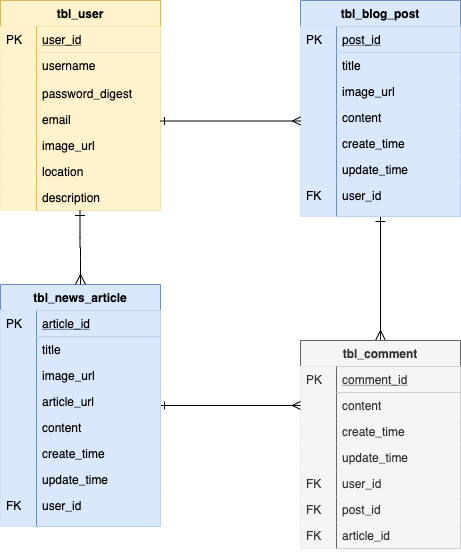

The diagram above was exported from draw.io. Its source (the exported page's mxGraphModel, read from the mxfile embedded in the PNG):
<mxGraphModel dx="946" dy="537" grid="1" gridSize="10" guides="1" tooltips="1" connect="1" arrows="1" fold="1" page="1" pageScale="1" pageWidth="827" pageHeight="1169" math="0" shadow="0">
  <root>
    <mxCell id="0" />
    <mxCell id="1" parent="0" />
    <mxCell id="2" value="" style="edgeStyle=orthogonalEdgeStyle;endArrow=ERmany;startArrow=ERone;shadow=0;strokeWidth=1;endSize=8;startSize=8;startFill=0;endFill=0;" edge="1" source="3" target="18" parent="1">
      <mxGeometry width="100" height="100" relative="1" as="geometry">
        <mxPoint x="410" y="182" as="sourcePoint" />
        <mxPoint x="330" y="169" as="targetPoint" />
        <Array as="points" />
      </mxGeometry>
    </mxCell>
    <mxCell id="3" value="tbl_blog_post" style="swimlane;fontStyle=1;childLayout=stackLayout;horizontal=1;startSize=26;horizontalStack=0;resizeParent=1;resizeLast=0;collapsible=1;marginBottom=0;rounded=0;shadow=0;strokeWidth=1;fillColor=#dae8fc;strokeColor=#6c8ebf;" vertex="1" parent="1">
      <mxGeometry x="400" y="40" width="160" height="216" as="geometry">
        <mxRectangle x="260" y="80" width="160" height="26" as="alternateBounds" />
      </mxGeometry>
    </mxCell>
    <mxCell id="4" value="post_id" style="shape=partialRectangle;top=0;left=0;right=0;bottom=1;align=left;verticalAlign=top;fillColor=#dae8fc;spacingLeft=40;spacingRight=4;overflow=hidden;rotatable=0;points=[[0,0.5],[1,0.5]];portConstraint=eastwest;dropTarget=0;rounded=0;shadow=0;strokeWidth=1;fontStyle=4;strokeColor=#6c8ebf;" vertex="1" parent="3">
      <mxGeometry y="26" width="160" height="26" as="geometry" />
    </mxCell>
    <mxCell id="5" value="PK" style="shape=partialRectangle;top=0;left=0;bottom=0;fillColor=#dae8fc;align=left;verticalAlign=top;spacingLeft=4;spacingRight=4;overflow=hidden;rotatable=0;points=[];portConstraint=eastwest;part=1;strokeColor=#6c8ebf;" vertex="1" connectable="0" parent="4">
      <mxGeometry width="36" height="26" as="geometry" />
    </mxCell>
    <mxCell id="6" value="title" style="shape=partialRectangle;top=0;left=0;right=0;bottom=0;align=left;verticalAlign=top;fillColor=#dae8fc;spacingLeft=40;spacingRight=4;overflow=hidden;rotatable=0;points=[[0,0.5],[1,0.5]];portConstraint=eastwest;dropTarget=0;rounded=0;shadow=0;strokeWidth=1;strokeColor=#6c8ebf;" vertex="1" parent="3">
      <mxGeometry y="52" width="160" height="26" as="geometry" />
    </mxCell>
    <mxCell id="7" value="" style="shape=partialRectangle;top=0;left=0;bottom=0;fillColor=#dae8fc;align=left;verticalAlign=top;spacingLeft=4;spacingRight=4;overflow=hidden;rotatable=0;points=[];portConstraint=eastwest;part=1;strokeColor=#6c8ebf;" vertex="1" connectable="0" parent="6">
      <mxGeometry width="36" height="26" as="geometry" />
    </mxCell>
    <mxCell id="8" value="image_url" style="shape=partialRectangle;top=0;left=0;right=0;bottom=0;align=left;verticalAlign=top;fillColor=#dae8fc;spacingLeft=40;spacingRight=4;overflow=hidden;rotatable=0;points=[[0,0.5],[1,0.5]];portConstraint=eastwest;dropTarget=0;rounded=0;shadow=0;strokeWidth=1;strokeColor=#6c8ebf;" vertex="1" parent="3">
      <mxGeometry y="78" width="160" height="26" as="geometry" />
    </mxCell>
    <mxCell id="9" value="" style="shape=partialRectangle;top=0;left=0;bottom=0;fillColor=#dae8fc;align=left;verticalAlign=top;spacingLeft=4;spacingRight=4;overflow=hidden;rotatable=0;points=[];portConstraint=eastwest;part=1;strokeColor=#6c8ebf;" vertex="1" connectable="0" parent="8">
      <mxGeometry width="36" height="26" as="geometry" />
    </mxCell>
    <mxCell id="10" value="content" style="shape=partialRectangle;top=0;left=0;right=0;bottom=0;align=left;verticalAlign=top;fillColor=#dae8fc;spacingLeft=40;spacingRight=4;overflow=hidden;rotatable=0;points=[[0,0.5],[1,0.5]];portConstraint=eastwest;dropTarget=0;rounded=0;shadow=0;strokeWidth=1;strokeColor=#6c8ebf;" vertex="1" parent="3">
      <mxGeometry y="104" width="160" height="26" as="geometry" />
    </mxCell>
    <mxCell id="11" value="" style="shape=partialRectangle;top=0;left=0;bottom=0;fillColor=#dae8fc;align=left;verticalAlign=top;spacingLeft=4;spacingRight=4;overflow=hidden;rotatable=0;points=[];portConstraint=eastwest;part=1;strokeColor=#6c8ebf;" vertex="1" connectable="0" parent="10">
      <mxGeometry width="36" height="26" as="geometry" />
    </mxCell>
    <mxCell id="12" value="create_time" style="shape=partialRectangle;top=0;left=0;right=0;bottom=0;align=left;verticalAlign=top;fillColor=#dae8fc;spacingLeft=40;spacingRight=4;overflow=hidden;rotatable=0;points=[[0,0.5],[1,0.5]];portConstraint=eastwest;dropTarget=0;rounded=0;shadow=0;strokeWidth=1;strokeColor=#6c8ebf;" vertex="1" parent="3">
      <mxGeometry y="130" width="160" height="26" as="geometry" />
    </mxCell>
    <mxCell id="13" value="" style="shape=partialRectangle;top=0;left=0;bottom=0;fillColor=#dae8fc;align=left;verticalAlign=top;spacingLeft=4;spacingRight=4;overflow=hidden;rotatable=0;points=[];portConstraint=eastwest;part=1;strokeColor=#6c8ebf;" vertex="1" connectable="0" parent="12">
      <mxGeometry width="36" height="26" as="geometry" />
    </mxCell>
    <mxCell id="14" value="update_time" style="shape=partialRectangle;top=0;left=0;right=0;bottom=0;align=left;verticalAlign=top;fillColor=#dae8fc;spacingLeft=40;spacingRight=4;overflow=hidden;rotatable=0;points=[[0,0.5],[1,0.5]];portConstraint=eastwest;dropTarget=0;rounded=0;shadow=0;strokeWidth=1;strokeColor=#6c8ebf;" vertex="1" parent="3">
      <mxGeometry y="156" width="160" height="26" as="geometry" />
    </mxCell>
    <mxCell id="15" value="" style="shape=partialRectangle;top=0;left=0;bottom=0;fillColor=#dae8fc;align=left;verticalAlign=top;spacingLeft=4;spacingRight=4;overflow=hidden;rotatable=0;points=[];portConstraint=eastwest;part=1;strokeColor=#6c8ebf;" vertex="1" connectable="0" parent="14">
      <mxGeometry width="36" height="26" as="geometry" />
    </mxCell>
    <mxCell id="16" value="user_id" style="shape=partialRectangle;top=0;left=0;right=0;bottom=0;align=left;verticalAlign=top;fillColor=#dae8fc;spacingLeft=40;spacingRight=4;overflow=hidden;rotatable=0;points=[[0,0.5],[1,0.5]];portConstraint=eastwest;dropTarget=0;rounded=0;shadow=0;strokeWidth=1;strokeColor=#6c8ebf;" vertex="1" parent="3">
      <mxGeometry y="182" width="160" height="34" as="geometry" />
    </mxCell>
    <mxCell id="17" value="FK" style="shape=partialRectangle;top=0;left=0;bottom=0;fillColor=#dae8fc;align=left;verticalAlign=top;spacingLeft=4;spacingRight=4;overflow=hidden;rotatable=0;points=[];portConstraint=eastwest;part=1;strokeColor=#6c8ebf;" vertex="1" connectable="0" parent="16">
      <mxGeometry width="36" height="34" as="geometry" />
    </mxCell>
    <mxCell id="18" value="tbl_comment" style="swimlane;fontStyle=1;childLayout=stackLayout;horizontal=1;startSize=26;horizontalStack=0;resizeParent=1;resizeLast=0;collapsible=1;marginBottom=0;rounded=0;shadow=0;strokeWidth=1;fillColor=#f5f5f5;strokeColor=#666666;fontColor=#333333;" vertex="1" parent="1">
      <mxGeometry x="400" y="380" width="160" height="208" as="geometry">
        <mxRectangle x="260" y="270" width="160" height="26" as="alternateBounds" />
      </mxGeometry>
    </mxCell>
    <mxCell id="19" value="comment_id" style="shape=partialRectangle;top=0;left=0;right=0;bottom=1;align=left;verticalAlign=top;fillColor=#f5f5f5;spacingLeft=40;spacingRight=4;overflow=hidden;rotatable=0;points=[[0,0.5],[1,0.5]];portConstraint=eastwest;dropTarget=0;rounded=0;shadow=0;strokeWidth=1;fontStyle=4;strokeColor=#666666;fontColor=#333333;" vertex="1" parent="18">
      <mxGeometry y="26" width="160" height="26" as="geometry" />
    </mxCell>
    <mxCell id="20" value="PK" style="shape=partialRectangle;top=0;left=0;bottom=0;fillColor=#f5f5f5;align=left;verticalAlign=top;spacingLeft=4;spacingRight=4;overflow=hidden;rotatable=0;points=[];portConstraint=eastwest;part=1;strokeColor=#666666;fontColor=#333333;" vertex="1" connectable="0" parent="19">
      <mxGeometry width="36" height="26" as="geometry" />
    </mxCell>
    <mxCell id="21" value="content" style="shape=partialRectangle;top=0;left=0;right=0;bottom=0;align=left;verticalAlign=top;fillColor=#f5f5f5;spacingLeft=40;spacingRight=4;overflow=hidden;rotatable=0;points=[[0,0.5],[1,0.5]];portConstraint=eastwest;dropTarget=0;rounded=0;shadow=0;strokeWidth=1;strokeColor=#666666;fontColor=#333333;" vertex="1" parent="18">
      <mxGeometry y="52" width="160" height="26" as="geometry" />
    </mxCell>
    <mxCell id="22" value="" style="shape=partialRectangle;top=0;left=0;bottom=0;fillColor=#f5f5f5;align=left;verticalAlign=top;spacingLeft=4;spacingRight=4;overflow=hidden;rotatable=0;points=[];portConstraint=eastwest;part=1;strokeColor=#666666;fontColor=#333333;" vertex="1" connectable="0" parent="21">
      <mxGeometry width="36" height="26" as="geometry" />
    </mxCell>
    <mxCell id="23" value="create_time" style="shape=partialRectangle;top=0;left=0;right=0;bottom=0;align=left;verticalAlign=top;fillColor=#f5f5f5;spacingLeft=40;spacingRight=4;overflow=hidden;rotatable=0;points=[[0,0.5],[1,0.5]];portConstraint=eastwest;dropTarget=0;rounded=0;shadow=0;strokeWidth=1;strokeColor=#666666;fontColor=#333333;" vertex="1" parent="18">
      <mxGeometry y="78" width="160" height="26" as="geometry" />
    </mxCell>
    <mxCell id="24" value="" style="shape=partialRectangle;top=0;left=0;bottom=0;fillColor=#f5f5f5;align=left;verticalAlign=top;spacingLeft=4;spacingRight=4;overflow=hidden;rotatable=0;points=[];portConstraint=eastwest;part=1;strokeColor=#666666;fontColor=#333333;" vertex="1" connectable="0" parent="23">
      <mxGeometry width="36" height="26" as="geometry" />
    </mxCell>
    <mxCell id="25" value="update_time" style="shape=partialRectangle;top=0;left=0;right=0;bottom=0;align=left;verticalAlign=top;fillColor=#f5f5f5;spacingLeft=40;spacingRight=4;overflow=hidden;rotatable=0;points=[[0,0.5],[1,0.5]];portConstraint=eastwest;dropTarget=0;rounded=0;shadow=0;strokeWidth=1;strokeColor=#666666;fontColor=#333333;" vertex="1" parent="18">
      <mxGeometry y="104" width="160" height="26" as="geometry" />
    </mxCell>
    <mxCell id="26" value="" style="shape=partialRectangle;top=0;left=0;bottom=0;fillColor=#f5f5f5;align=left;verticalAlign=top;spacingLeft=4;spacingRight=4;overflow=hidden;rotatable=0;points=[];portConstraint=eastwest;part=1;strokeColor=#666666;fontColor=#333333;" vertex="1" connectable="0" parent="25">
      <mxGeometry width="36" height="26" as="geometry" />
    </mxCell>
    <mxCell id="27" value="user_id" style="shape=partialRectangle;top=0;left=0;right=0;bottom=0;align=left;verticalAlign=top;fillColor=#f5f5f5;spacingLeft=40;spacingRight=4;overflow=hidden;rotatable=0;points=[[0,0.5],[1,0.5]];portConstraint=eastwest;dropTarget=0;rounded=0;shadow=0;strokeWidth=1;strokeColor=#666666;fontColor=#333333;" vertex="1" parent="18">
      <mxGeometry y="130" width="160" height="26" as="geometry" />
    </mxCell>
    <mxCell id="28" value="FK" style="shape=partialRectangle;top=0;left=0;bottom=0;fillColor=#f5f5f5;align=left;verticalAlign=top;spacingLeft=4;spacingRight=4;overflow=hidden;rotatable=0;points=[];portConstraint=eastwest;part=1;strokeColor=#666666;fontColor=#333333;" vertex="1" connectable="0" parent="27">
      <mxGeometry width="36" height="26" as="geometry" />
    </mxCell>
    <mxCell id="29" value="post_id" style="shape=partialRectangle;top=0;left=0;right=0;bottom=0;align=left;verticalAlign=top;fillColor=#f5f5f5;spacingLeft=40;spacingRight=4;overflow=hidden;rotatable=0;points=[[0,0.5],[1,0.5]];portConstraint=eastwest;dropTarget=0;rounded=0;shadow=0;strokeWidth=1;strokeColor=#666666;fontColor=#333333;" vertex="1" parent="18">
      <mxGeometry y="156" width="160" height="26" as="geometry" />
    </mxCell>
    <mxCell id="30" value="FK" style="shape=partialRectangle;top=0;left=0;bottom=0;fillColor=#f5f5f5;align=left;verticalAlign=top;spacingLeft=4;spacingRight=4;overflow=hidden;rotatable=0;points=[];portConstraint=eastwest;part=1;strokeColor=#666666;fontColor=#333333;" vertex="1" connectable="0" parent="29">
      <mxGeometry width="36" height="26" as="geometry" />
    </mxCell>
    <mxCell id="31" value="article_id" style="shape=partialRectangle;top=0;left=0;right=0;bottom=0;align=left;verticalAlign=top;fillColor=#f5f5f5;spacingLeft=40;spacingRight=4;overflow=hidden;rotatable=0;points=[[0,0.5],[1,0.5]];portConstraint=eastwest;dropTarget=0;rounded=0;shadow=0;strokeWidth=1;strokeColor=#666666;fontColor=#333333;" vertex="1" parent="18">
      <mxGeometry y="182" width="160" height="26" as="geometry" />
    </mxCell>
    <mxCell id="32" value="FK" style="shape=partialRectangle;top=0;left=0;bottom=0;fillColor=#f5f5f5;align=left;verticalAlign=top;spacingLeft=4;spacingRight=4;overflow=hidden;rotatable=0;points=[];portConstraint=eastwest;part=1;strokeColor=#666666;fontColor=#333333;" vertex="1" connectable="0" parent="31">
      <mxGeometry width="36" height="26" as="geometry" />
    </mxCell>
    <mxCell id="33" value="" style="edgeStyle=orthogonalEdgeStyle;rounded=0;orthogonalLoop=1;jettySize=auto;html=1;startArrow=ERone;startFill=0;endArrow=ERmany;endFill=0;" edge="1" source="34" target="21" parent="1">
      <mxGeometry relative="1" as="geometry">
        <mxPoint x="396" y="454" as="targetPoint" />
      </mxGeometry>
    </mxCell>
    <mxCell id="34" value="tbl_news_article" style="swimlane;fontStyle=1;childLayout=stackLayout;horizontal=1;startSize=26;horizontalStack=0;resizeParent=1;resizeLast=0;collapsible=1;marginBottom=0;rounded=0;shadow=0;strokeWidth=1;fillColor=#dae8fc;strokeColor=#6c8ebf;" vertex="1" parent="1">
      <mxGeometry x="100" y="324" width="160" height="242" as="geometry">
        <mxRectangle x="260" y="80" width="160" height="26" as="alternateBounds" />
      </mxGeometry>
    </mxCell>
    <mxCell id="35" value="article_id" style="shape=partialRectangle;top=0;left=0;right=0;bottom=1;align=left;verticalAlign=top;fillColor=#dae8fc;spacingLeft=40;spacingRight=4;overflow=hidden;rotatable=0;points=[[0,0.5],[1,0.5]];portConstraint=eastwest;dropTarget=0;rounded=0;shadow=0;strokeWidth=1;fontStyle=4;strokeColor=#6c8ebf;" vertex="1" parent="34">
      <mxGeometry y="26" width="160" height="26" as="geometry" />
    </mxCell>
    <mxCell id="36" value="PK" style="shape=partialRectangle;top=0;left=0;bottom=0;fillColor=#dae8fc;align=left;verticalAlign=top;spacingLeft=4;spacingRight=4;overflow=hidden;rotatable=0;points=[];portConstraint=eastwest;part=1;strokeColor=#6c8ebf;" vertex="1" connectable="0" parent="35">
      <mxGeometry width="36" height="26" as="geometry" />
    </mxCell>
    <mxCell id="37" value="title" style="shape=partialRectangle;top=0;left=0;right=0;bottom=0;align=left;verticalAlign=top;fillColor=#dae8fc;spacingLeft=40;spacingRight=4;overflow=hidden;rotatable=0;points=[[0,0.5],[1,0.5]];portConstraint=eastwest;dropTarget=0;rounded=0;shadow=0;strokeWidth=1;strokeColor=#6c8ebf;" vertex="1" parent="34">
      <mxGeometry y="52" width="160" height="26" as="geometry" />
    </mxCell>
    <mxCell id="38" value="" style="shape=partialRectangle;top=0;left=0;bottom=0;fillColor=#dae8fc;align=left;verticalAlign=top;spacingLeft=4;spacingRight=4;overflow=hidden;rotatable=0;points=[];portConstraint=eastwest;part=1;strokeColor=#6c8ebf;" vertex="1" connectable="0" parent="37">
      <mxGeometry width="36" height="26" as="geometry" />
    </mxCell>
    <mxCell id="39" value="image_url" style="shape=partialRectangle;top=0;left=0;right=0;bottom=0;align=left;verticalAlign=top;fillColor=#dae8fc;spacingLeft=40;spacingRight=4;overflow=hidden;rotatable=0;points=[[0,0.5],[1,0.5]];portConstraint=eastwest;dropTarget=0;rounded=0;shadow=0;strokeWidth=1;strokeColor=#6c8ebf;" vertex="1" parent="34">
      <mxGeometry y="78" width="160" height="26" as="geometry" />
    </mxCell>
    <mxCell id="40" value="" style="shape=partialRectangle;top=0;left=0;bottom=0;fillColor=#dae8fc;align=left;verticalAlign=top;spacingLeft=4;spacingRight=4;overflow=hidden;rotatable=0;points=[];portConstraint=eastwest;part=1;strokeColor=#6c8ebf;" vertex="1" connectable="0" parent="39">
      <mxGeometry width="36" height="26" as="geometry" />
    </mxCell>
    <mxCell id="41" value="article_url" style="shape=partialRectangle;top=0;left=0;right=0;bottom=0;align=left;verticalAlign=top;fillColor=#dae8fc;spacingLeft=40;spacingRight=4;overflow=hidden;rotatable=0;points=[[0,0.5],[1,0.5]];portConstraint=eastwest;dropTarget=0;rounded=0;shadow=0;strokeWidth=1;strokeColor=#6c8ebf;" vertex="1" parent="34">
      <mxGeometry y="104" width="160" height="26" as="geometry" />
    </mxCell>
    <mxCell id="42" value="" style="shape=partialRectangle;top=0;left=0;bottom=0;fillColor=#dae8fc;align=left;verticalAlign=top;spacingLeft=4;spacingRight=4;overflow=hidden;rotatable=0;points=[];portConstraint=eastwest;part=1;strokeColor=#6c8ebf;" vertex="1" connectable="0" parent="41">
      <mxGeometry width="36" height="26" as="geometry" />
    </mxCell>
    <mxCell id="43" value="content" style="shape=partialRectangle;top=0;left=0;right=0;bottom=0;align=left;verticalAlign=top;fillColor=#dae8fc;spacingLeft=40;spacingRight=4;overflow=hidden;rotatable=0;points=[[0,0.5],[1,0.5]];portConstraint=eastwest;dropTarget=0;rounded=0;shadow=0;strokeWidth=1;strokeColor=#6c8ebf;" vertex="1" parent="34">
      <mxGeometry y="130" width="160" height="26" as="geometry" />
    </mxCell>
    <mxCell id="44" value="" style="shape=partialRectangle;top=0;left=0;bottom=0;fillColor=#dae8fc;align=left;verticalAlign=top;spacingLeft=4;spacingRight=4;overflow=hidden;rotatable=0;points=[];portConstraint=eastwest;part=1;strokeColor=#6c8ebf;" vertex="1" connectable="0" parent="43">
      <mxGeometry width="36" height="26" as="geometry" />
    </mxCell>
    <mxCell id="45" value="create_time" style="shape=partialRectangle;top=0;left=0;right=0;bottom=0;align=left;verticalAlign=top;fillColor=#dae8fc;spacingLeft=40;spacingRight=4;overflow=hidden;rotatable=0;points=[[0,0.5],[1,0.5]];portConstraint=eastwest;dropTarget=0;rounded=0;shadow=0;strokeWidth=1;strokeColor=#6c8ebf;" vertex="1" parent="34">
      <mxGeometry y="156" width="160" height="26" as="geometry" />
    </mxCell>
    <mxCell id="46" value="" style="shape=partialRectangle;top=0;left=0;bottom=0;fillColor=#dae8fc;align=left;verticalAlign=top;spacingLeft=4;spacingRight=4;overflow=hidden;rotatable=0;points=[];portConstraint=eastwest;part=1;strokeColor=#6c8ebf;" vertex="1" connectable="0" parent="45">
      <mxGeometry width="36" height="26" as="geometry" />
    </mxCell>
    <mxCell id="47" value="update_time" style="shape=partialRectangle;top=0;left=0;right=0;bottom=0;align=left;verticalAlign=top;fillColor=#dae8fc;spacingLeft=40;spacingRight=4;overflow=hidden;rotatable=0;points=[[0,0.5],[1,0.5]];portConstraint=eastwest;dropTarget=0;rounded=0;shadow=0;strokeWidth=1;strokeColor=#6c8ebf;" vertex="1" parent="34">
      <mxGeometry y="182" width="160" height="26" as="geometry" />
    </mxCell>
    <mxCell id="48" value="" style="shape=partialRectangle;top=0;left=0;bottom=0;fillColor=#dae8fc;align=left;verticalAlign=top;spacingLeft=4;spacingRight=4;overflow=hidden;rotatable=0;points=[];portConstraint=eastwest;part=1;strokeColor=#6c8ebf;" vertex="1" connectable="0" parent="47">
      <mxGeometry width="36" height="26" as="geometry" />
    </mxCell>
    <mxCell id="49" value="user_id" style="shape=partialRectangle;top=0;left=0;right=0;bottom=0;align=left;verticalAlign=top;fillColor=#dae8fc;spacingLeft=40;spacingRight=4;overflow=hidden;rotatable=0;points=[[0,0.5],[1,0.5]];portConstraint=eastwest;dropTarget=0;rounded=0;shadow=0;strokeWidth=1;strokeColor=#6c8ebf;" vertex="1" parent="34">
      <mxGeometry y="208" width="160" height="34" as="geometry" />
    </mxCell>
    <mxCell id="50" value="FK" style="shape=partialRectangle;top=0;left=0;bottom=0;fillColor=#dae8fc;align=left;verticalAlign=top;spacingLeft=4;spacingRight=4;overflow=hidden;rotatable=0;points=[];portConstraint=eastwest;part=1;strokeColor=#6c8ebf;" vertex="1" connectable="0" parent="49">
      <mxGeometry width="36" height="34" as="geometry" />
    </mxCell>
    <mxCell id="51" value="tbl_user" style="swimlane;fontStyle=1;childLayout=stackLayout;horizontal=1;startSize=26;horizontalStack=0;resizeParent=1;resizeLast=0;collapsible=1;marginBottom=0;rounded=0;shadow=0;strokeWidth=1;fillColor=#fff2cc;strokeColor=#d6b656;" vertex="1" parent="1">
      <mxGeometry x="100" y="40" width="160" height="210" as="geometry">
        <mxRectangle x="20" y="80" width="160" height="26" as="alternateBounds" />
      </mxGeometry>
    </mxCell>
    <mxCell id="52" value="user_id" style="shape=partialRectangle;top=0;left=0;right=0;bottom=1;align=left;verticalAlign=top;fillColor=#fff2cc;spacingLeft=40;spacingRight=4;overflow=hidden;rotatable=0;points=[[0,0.5],[1,0.5]];portConstraint=eastwest;dropTarget=0;rounded=0;shadow=0;strokeWidth=1;fontStyle=4;strokeColor=#d6b656;" vertex="1" parent="51">
      <mxGeometry y="26" width="160" height="26" as="geometry" />
    </mxCell>
    <mxCell id="53" value="PK" style="shape=partialRectangle;top=0;left=0;bottom=0;fillColor=#fff2cc;align=left;verticalAlign=top;spacingLeft=4;spacingRight=4;overflow=hidden;rotatable=0;points=[];portConstraint=eastwest;part=1;strokeColor=#d6b656;" vertex="1" connectable="0" parent="52">
      <mxGeometry width="36" height="26" as="geometry" />
    </mxCell>
    <mxCell id="54" value="username" style="shape=partialRectangle;top=0;left=0;right=0;bottom=0;align=left;verticalAlign=top;spacingLeft=40;spacingRight=4;overflow=hidden;rotatable=0;points=[[0,0.5],[1,0.5]];portConstraint=eastwest;dropTarget=0;rounded=0;shadow=0;strokeWidth=1;fillColor=#fff2cc;strokeColor=#D6B656;" vertex="1" parent="51">
      <mxGeometry y="52" width="160" height="28" as="geometry" />
    </mxCell>
    <mxCell id="55" value="" style="shape=partialRectangle;top=0;left=0;bottom=0;fillColor=#fff2cc;align=left;verticalAlign=top;spacingLeft=4;spacingRight=4;overflow=hidden;rotatable=0;points=[];portConstraint=eastwest;part=1;strokeColor=#d6b656;" vertex="1" connectable="0" parent="54">
      <mxGeometry width="36" height="28" as="geometry" />
    </mxCell>
    <mxCell id="56" value="password_digest" style="shape=partialRectangle;top=0;left=0;right=0;bottom=0;align=left;verticalAlign=top;fillColor=#fff2cc;spacingLeft=40;spacingRight=4;overflow=hidden;rotatable=0;points=[[0,0.5],[1,0.5]];portConstraint=eastwest;dropTarget=0;rounded=0;shadow=0;strokeWidth=1;strokeColor=#d6b656;" vertex="1" parent="51">
      <mxGeometry y="80" width="160" height="26" as="geometry" />
    </mxCell>
    <mxCell id="57" value="" style="shape=partialRectangle;top=0;left=0;bottom=0;fillColor=#fff2cc;align=left;verticalAlign=top;spacingLeft=4;spacingRight=4;overflow=hidden;rotatable=0;points=[];portConstraint=eastwest;part=1;strokeColor=#d6b656;" vertex="1" connectable="0" parent="56">
      <mxGeometry width="36" height="26" as="geometry" />
    </mxCell>
    <mxCell id="58" value="email" style="shape=partialRectangle;top=0;left=0;right=0;bottom=0;align=left;verticalAlign=top;fillColor=#fff2cc;spacingLeft=40;spacingRight=4;overflow=hidden;rotatable=0;points=[[0,0.5],[1,0.5]];portConstraint=eastwest;dropTarget=0;rounded=0;shadow=0;strokeWidth=1;strokeColor=#d6b656;" vertex="1" parent="51">
      <mxGeometry y="106" width="160" height="26" as="geometry" />
    </mxCell>
    <mxCell id="59" value="" style="shape=partialRectangle;top=0;left=0;bottom=0;fillColor=#fff2cc;align=left;verticalAlign=top;spacingLeft=4;spacingRight=4;overflow=hidden;rotatable=0;points=[];portConstraint=eastwest;part=1;strokeColor=#d6b656;" vertex="1" connectable="0" parent="58">
      <mxGeometry width="36" height="26" as="geometry" />
    </mxCell>
    <mxCell id="60" value="image_url" style="shape=partialRectangle;top=0;left=0;right=0;bottom=0;align=left;verticalAlign=top;fillColor=#fff2cc;spacingLeft=40;spacingRight=4;overflow=hidden;rotatable=0;points=[[0,0.5],[1,0.5]];portConstraint=eastwest;dropTarget=0;rounded=0;shadow=0;strokeWidth=1;strokeColor=#d6b656;labelBorderColor=none;" vertex="1" parent="51">
      <mxGeometry y="132" width="160" height="26" as="geometry" />
    </mxCell>
    <mxCell id="61" value="" style="shape=partialRectangle;top=0;left=0;bottom=0;fillColor=#fff2cc;align=left;verticalAlign=top;spacingLeft=4;spacingRight=4;overflow=hidden;rotatable=0;points=[];portConstraint=eastwest;part=1;strokeColor=#d6b656;" vertex="1" connectable="0" parent="60">
      <mxGeometry width="36" height="26" as="geometry" />
    </mxCell>
    <mxCell id="62" value="location" style="shape=partialRectangle;top=0;left=0;right=0;bottom=0;align=left;verticalAlign=top;fillColor=#fff2cc;spacingLeft=40;spacingRight=4;overflow=hidden;rotatable=0;points=[[0,0.5],[1,0.5]];portConstraint=eastwest;dropTarget=0;rounded=0;shadow=0;strokeWidth=1;strokeColor=#d6b656;labelBorderColor=none;" vertex="1" parent="51">
      <mxGeometry y="158" width="160" height="26" as="geometry" />
    </mxCell>
    <mxCell id="63" value="" style="shape=partialRectangle;top=0;left=0;bottom=0;fillColor=#fff2cc;align=left;verticalAlign=top;spacingLeft=4;spacingRight=4;overflow=hidden;rotatable=0;points=[];portConstraint=eastwest;part=1;strokeColor=#d6b656;" vertex="1" connectable="0" parent="62">
      <mxGeometry width="36" height="26" as="geometry" />
    </mxCell>
    <mxCell id="64" value="description" style="shape=partialRectangle;top=0;left=0;right=0;bottom=0;align=left;verticalAlign=top;fillColor=#fff2cc;spacingLeft=40;spacingRight=4;overflow=hidden;rotatable=0;points=[[0,0.5],[1,0.5]];portConstraint=eastwest;dropTarget=0;rounded=0;shadow=0;strokeWidth=1;strokeColor=#d6b656;labelBorderColor=none;" vertex="1" parent="51">
      <mxGeometry y="184" width="160" height="26" as="geometry" />
    </mxCell>
    <mxCell id="65" value="" style="shape=partialRectangle;top=0;left=0;bottom=0;fillColor=#fff2cc;align=left;verticalAlign=top;spacingLeft=4;spacingRight=4;overflow=hidden;rotatable=0;points=[];portConstraint=eastwest;part=1;strokeColor=#d6b656;" vertex="1" connectable="0" parent="64">
      <mxGeometry width="36" height="26" as="geometry" />
    </mxCell>
    <mxCell id="66" value="" style="edgeStyle=orthogonalEdgeStyle;endArrow=ERmany;startArrow=ERone;shadow=0;strokeWidth=1;endSize=8;startSize=8;startFill=0;endFill=0;entryX=0.5;entryY=0;entryDx=0;entryDy=0;" edge="1" parent="51" target="34">
      <mxGeometry width="100" height="100" relative="1" as="geometry">
        <mxPoint x="79.5" y="210" as="sourcePoint" />
        <mxPoint x="80" y="310" as="targetPoint" />
        <Array as="points" />
      </mxGeometry>
    </mxCell>
    <mxCell id="67" value="" style="edgeStyle=orthogonalEdgeStyle;rounded=0;orthogonalLoop=1;jettySize=auto;html=1;startArrow=ERone;startFill=0;endArrow=ERmany;endFill=0;" edge="1" parent="1">
      <mxGeometry relative="1" as="geometry">
        <mxPoint x="400" y="160.5" as="targetPoint" />
        <mxPoint x="260" y="160.5" as="sourcePoint" />
      </mxGeometry>
    </mxCell>
  </root>
</mxGraphModel>